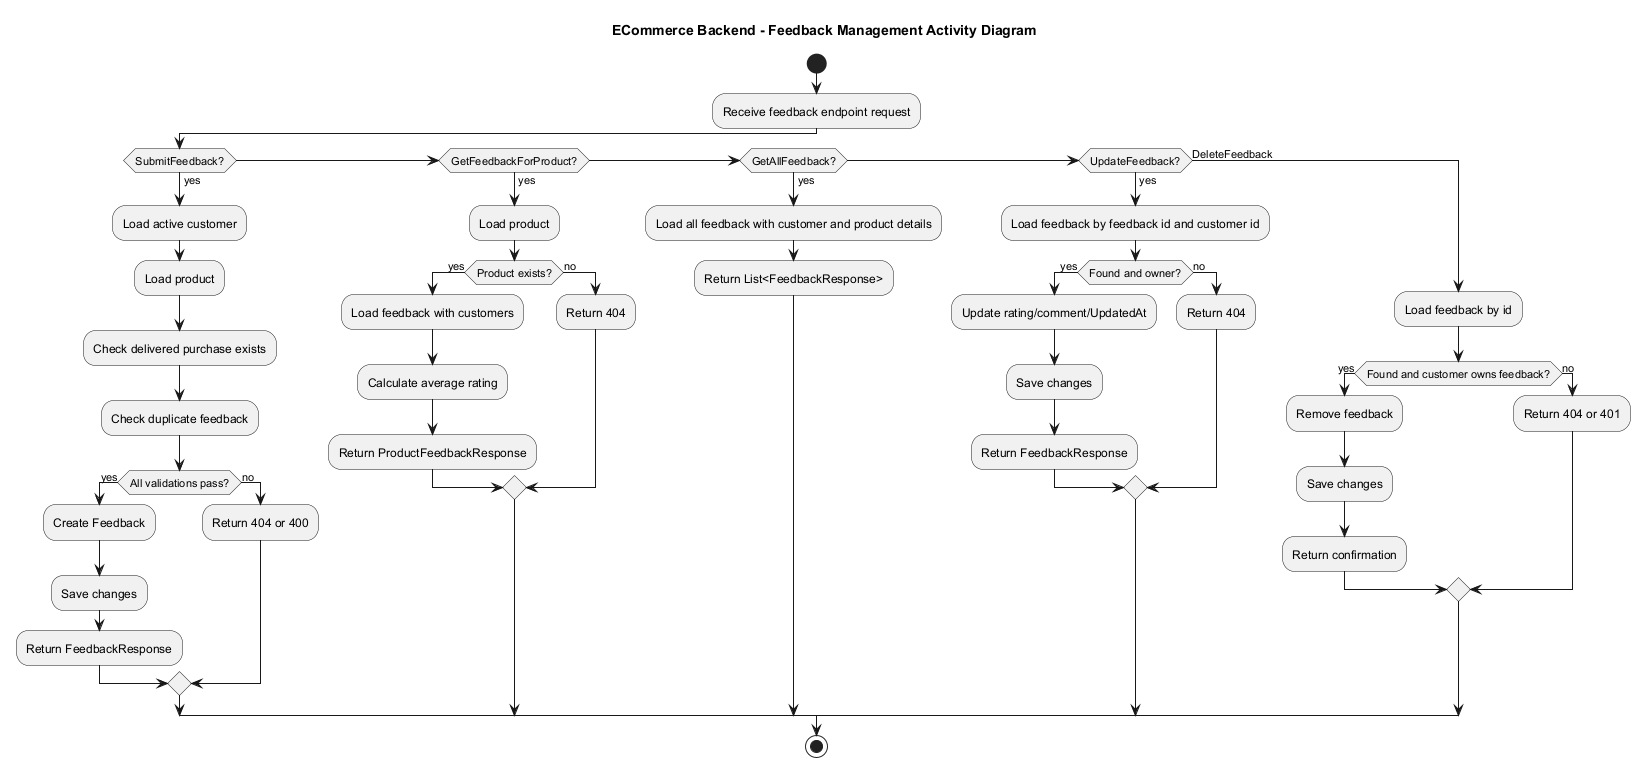

The diagram above was rendered by PlantUML. Its source (embedded in the PNG):
@startuml
title ECommerce Backend - Feedback Management Activity Diagram

skinparam shadowing false

start
:Receive feedback endpoint request;
if (SubmitFeedback?) then (yes)
  :Load active customer;
  :Load product;
  :Check delivered purchase exists;
  :Check duplicate feedback;
  if (All validations pass?) then (yes)
    :Create Feedback;
    :Save changes;
    :Return FeedbackResponse;
  else (no)
    :Return 404 or 400;
  endif
elseif (GetFeedbackForProduct?) then (yes)
  :Load product;
  if (Product exists?) then (yes)
    :Load feedback with customers;
    :Calculate average rating;
    :Return ProductFeedbackResponse;
  else (no)
    :Return 404;
  endif
elseif (GetAllFeedback?) then (yes)
  :Load all feedback with customer and product details;
  :Return List<FeedbackResponse>;
elseif (UpdateFeedback?) then (yes)
  :Load feedback by feedback id and customer id;
  if (Found and owner?) then (yes)
    :Update rating/comment/UpdatedAt;
    :Save changes;
    :Return FeedbackResponse;
  else (no)
    :Return 404;
  endif
else (DeleteFeedback)
  :Load feedback by id;
  if (Found and customer owns feedback?) then (yes)
    :Remove feedback;
    :Save changes;
    :Return confirmation;
  else (no)
    :Return 404 or 401;
  endif
endif
stop

@enduml